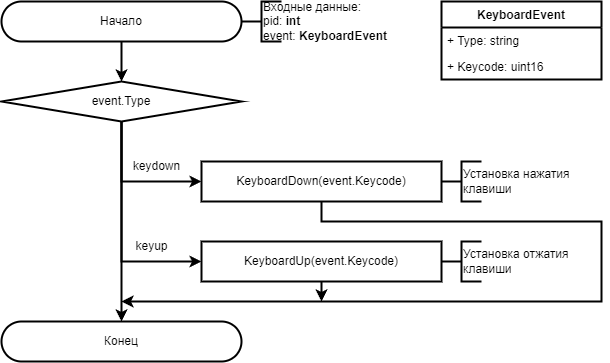

The diagram above was exported from draw.io. Its source (the exported page's mxGraphModel, read from the mxfile embedded in the PNG):
<mxGraphModel dx="1185" dy="683" grid="1" gridSize="10" guides="1" tooltips="1" connect="1" arrows="1" fold="1" page="1" pageScale="1" pageWidth="827" pageHeight="1169" math="0" shadow="0">
  <root>
    <mxCell id="0" />
    <mxCell id="1" parent="0" />
    <mxCell id="yWGnACjr_uhM9PN35m1A-1" value="Начало" style="rounded=1;whiteSpace=wrap;html=1;arcSize=50;strokeWidth=2;" vertex="1" parent="1">
      <mxGeometry x="80" y="40" width="240" height="40" as="geometry" />
    </mxCell>
    <mxCell id="yWGnACjr_uhM9PN35m1A-2" value="" style="strokeWidth=2;html=1;shape=mxgraph.flowchart.annotation_2;align=left;labelPosition=right;pointerEvents=1;" vertex="1" parent="1">
      <mxGeometry x="320" y="40" width="40" height="40" as="geometry" />
    </mxCell>
    <mxCell id="yWGnACjr_uhM9PN35m1A-3" value="Входные данные:&lt;br&gt;pid: &lt;b&gt;int&lt;/b&gt;&lt;br&gt;event:&lt;b&gt;&amp;nbsp;KeyboardEvent&lt;/b&gt;" style="rounded=0;whiteSpace=wrap;html=1;strokeColor=none;fillColor=none;strokeWidth=2;align=left;" vertex="1" parent="1">
      <mxGeometry x="340" y="40" width="140" height="40" as="geometry" />
    </mxCell>
    <mxCell id="yWGnACjr_uhM9PN35m1A-4" value="KeyboardDown(event.Keycode)" style="rounded=0;whiteSpace=wrap;html=1;strokeWidth=2;" vertex="1" parent="1">
      <mxGeometry x="280" y="200" width="240" height="40" as="geometry" />
    </mxCell>
    <mxCell id="yWGnACjr_uhM9PN35m1A-5" value="" style="endArrow=classic;html=1;rounded=0;strokeWidth=2;fontSize=12;exitX=0.5;exitY=1;exitDx=0;exitDy=0;entryX=0.5;entryY=0;entryDx=0;entryDy=0;" edge="1" parent="1" source="yWGnACjr_uhM9PN35m1A-1" target="OFuJkMWqRlOgiLOnNsW3-1">
      <mxGeometry width="50" height="50" relative="1" as="geometry">
        <mxPoint x="260" y="150" as="sourcePoint" />
        <mxPoint x="170" y="100" as="targetPoint" />
      </mxGeometry>
    </mxCell>
    <mxCell id="yWGnACjr_uhM9PN35m1A-6" value="" style="strokeWidth=2;html=1;shape=mxgraph.flowchart.annotation_2;align=left;labelPosition=right;pointerEvents=1;" vertex="1" parent="1">
      <mxGeometry x="520" y="280" width="40" height="40" as="geometry" />
    </mxCell>
    <mxCell id="yWGnACjr_uhM9PN35m1A-7" value="Установка отжатия клавиши" style="rounded=0;whiteSpace=wrap;html=1;strokeColor=none;fillColor=none;strokeWidth=2;align=left;" vertex="1" parent="1">
      <mxGeometry x="540" y="280" width="140" height="40" as="geometry" />
    </mxCell>
    <mxCell id="OFuJkMWqRlOgiLOnNsW3-1" value="event.Type" style="rhombus;whiteSpace=wrap;html=1;strokeWidth=2;" vertex="1" parent="1">
      <mxGeometry x="80" y="120" width="240" height="40" as="geometry" />
    </mxCell>
    <mxCell id="OFuJkMWqRlOgiLOnNsW3-2" value="" style="endArrow=classic;html=1;rounded=0;strokeWidth=2;fontSize=12;exitX=0.5;exitY=1;exitDx=0;exitDy=0;entryX=0;entryY=0.5;entryDx=0;entryDy=0;edgeStyle=orthogonalEdgeStyle;" edge="1" parent="1" source="OFuJkMWqRlOgiLOnNsW3-1" target="yWGnACjr_uhM9PN35m1A-4">
      <mxGeometry width="50" height="50" relative="1" as="geometry">
        <mxPoint x="210" y="90" as="sourcePoint" />
        <mxPoint x="210" y="130" as="targetPoint" />
      </mxGeometry>
    </mxCell>
    <mxCell id="OFuJkMWqRlOgiLOnNsW3-3" value="KeyboardUp(event.Keycode)" style="rounded=0;whiteSpace=wrap;html=1;strokeWidth=2;" vertex="1" parent="1">
      <mxGeometry x="280" y="280" width="240" height="40" as="geometry" />
    </mxCell>
    <mxCell id="yrlxQHKsk51yQ6fLpBtE-1" value="" style="strokeWidth=2;html=1;shape=mxgraph.flowchart.annotation_2;align=left;labelPosition=right;pointerEvents=1;" vertex="1" parent="1">
      <mxGeometry x="520" y="200" width="40" height="40" as="geometry" />
    </mxCell>
    <mxCell id="yrlxQHKsk51yQ6fLpBtE-2" value="Установка нажатия клавиши" style="rounded=0;whiteSpace=wrap;html=1;strokeColor=none;fillColor=none;strokeWidth=2;align=left;" vertex="1" parent="1">
      <mxGeometry x="540" y="200" width="140" height="40" as="geometry" />
    </mxCell>
    <mxCell id="yZprSwrNoNQrBzeMCV2d-1" value="KeyboardEvent" style="swimlane;fontStyle=1;childLayout=stackLayout;horizontal=1;startSize=26;fillColor=none;horizontalStack=0;resizeParent=1;resizeParentMax=0;resizeLast=0;collapsible=1;marginBottom=0;strokeColor=default;strokeWidth=2;" vertex="1" parent="1">
      <mxGeometry x="520" y="40" width="160" height="78" as="geometry">
        <mxRectangle x="560" y="160" width="80" height="30" as="alternateBounds" />
      </mxGeometry>
    </mxCell>
    <mxCell id="yZprSwrNoNQrBzeMCV2d-2" value="+ Type: string" style="text;strokeColor=none;fillColor=none;align=left;verticalAlign=top;spacingLeft=4;spacingRight=4;overflow=hidden;rotatable=0;points=[[0,0.5],[1,0.5]];portConstraint=eastwest;strokeWidth=2;" vertex="1" parent="yZprSwrNoNQrBzeMCV2d-1">
      <mxGeometry y="26" width="160" height="26" as="geometry" />
    </mxCell>
    <mxCell id="yZprSwrNoNQrBzeMCV2d-3" value="+ Keycode: uint16" style="text;strokeColor=none;fillColor=none;align=left;verticalAlign=top;spacingLeft=4;spacingRight=4;overflow=hidden;rotatable=0;points=[[0,0.5],[1,0.5]];portConstraint=eastwest;strokeWidth=2;" vertex="1" parent="yZprSwrNoNQrBzeMCV2d-1">
      <mxGeometry y="52" width="160" height="26" as="geometry" />
    </mxCell>
    <mxCell id="yZprSwrNoNQrBzeMCV2d-5" value="" style="endArrow=classic;html=1;rounded=0;strokeWidth=2;exitX=0.5;exitY=1;exitDx=0;exitDy=0;entryX=0;entryY=0.5;entryDx=0;entryDy=0;edgeStyle=orthogonalEdgeStyle;" edge="1" parent="1" source="OFuJkMWqRlOgiLOnNsW3-1" target="OFuJkMWqRlOgiLOnNsW3-3">
      <mxGeometry width="50" height="50" relative="1" as="geometry">
        <mxPoint x="410" y="140" as="sourcePoint" />
        <mxPoint x="530" y="150" as="targetPoint" />
      </mxGeometry>
    </mxCell>
    <mxCell id="AEjMkfJVlaqr3O9lAR0H-1" value="Конец" style="rounded=1;whiteSpace=wrap;html=1;arcSize=50;strokeWidth=2;" vertex="1" parent="1">
      <mxGeometry x="80" y="360" width="240" height="40" as="geometry" />
    </mxCell>
    <mxCell id="AEjMkfJVlaqr3O9lAR0H-2" value="" style="endArrow=classic;html=1;rounded=0;strokeWidth=2;exitX=0.5;exitY=1;exitDx=0;exitDy=0;entryX=0.5;entryY=0;entryDx=0;entryDy=0;" edge="1" parent="1" source="OFuJkMWqRlOgiLOnNsW3-1" target="AEjMkfJVlaqr3O9lAR0H-1">
      <mxGeometry width="50" height="50" relative="1" as="geometry">
        <mxPoint x="320" y="300" as="sourcePoint" />
        <mxPoint x="370" y="250" as="targetPoint" />
      </mxGeometry>
    </mxCell>
    <mxCell id="AEjMkfJVlaqr3O9lAR0H-3" value="" style="endArrow=classic;html=1;rounded=0;strokeWidth=2;edgeStyle=orthogonalEdgeStyle;exitX=0.5;exitY=1;exitDx=0;exitDy=0;" edge="1" parent="1" source="yWGnACjr_uhM9PN35m1A-4">
      <mxGeometry width="50" height="50" relative="1" as="geometry">
        <mxPoint x="370" y="260" as="sourcePoint" />
        <mxPoint x="200" y="340" as="targetPoint" />
        <Array as="points">
          <mxPoint x="400" y="260" />
          <mxPoint x="680" y="260" />
          <mxPoint x="680" y="340" />
        </Array>
      </mxGeometry>
    </mxCell>
    <mxCell id="AEjMkfJVlaqr3O9lAR0H-4" value="" style="endArrow=classic;html=1;rounded=0;strokeWidth=2;exitX=0.5;exitY=1;exitDx=0;exitDy=0;" edge="1" parent="1" source="OFuJkMWqRlOgiLOnNsW3-3">
      <mxGeometry width="50" height="50" relative="1" as="geometry">
        <mxPoint x="510" y="270" as="sourcePoint" />
        <mxPoint x="400" y="340" as="targetPoint" />
      </mxGeometry>
    </mxCell>
    <mxCell id="AEjMkfJVlaqr3O9lAR0H-5" value="keydown" style="text;html=1;align=center;verticalAlign=middle;resizable=0;points=[];autosize=1;strokeColor=none;fillColor=none;" vertex="1" parent="1">
      <mxGeometry x="200" y="190" width="70" height="30" as="geometry" />
    </mxCell>
    <mxCell id="AEjMkfJVlaqr3O9lAR0H-6" value="keyup" style="text;html=1;align=center;verticalAlign=middle;resizable=0;points=[];autosize=1;strokeColor=none;fillColor=none;" vertex="1" parent="1">
      <mxGeometry x="200" y="270" width="60" height="30" as="geometry" />
    </mxCell>
  </root>
</mxGraphModel>